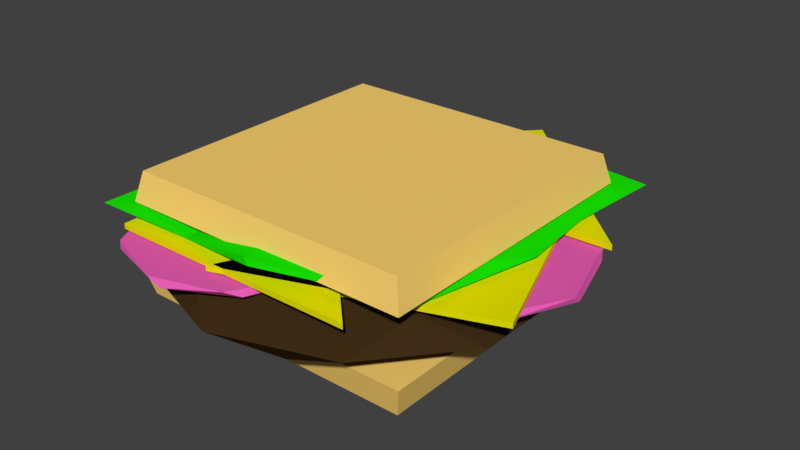 # Source: Burger.blend  (saved by Blender 2.79.0; exported with 4.5.12 LTS)
import bpy
from mathutils import Matrix  # noqa: F401  (used for matrix-valued properties, if any)

bpy.ops.wm.read_factory_settings(use_empty=True)
scene = bpy.context.scene
scene.name = 'Scene'

# ---- collections
col_collection_1 = bpy.data.collections.new('Collection 1'); scene.collection.children.link(col_collection_1)

# ---- materials (node trees are filled in below, after node groups)
mat_bread_mat = bpy.data.materials.new('Bread Mat')
mat_bread_mat.alpha_threshold = 0.0
mat_bread_mat.use_transparent_shadow = False
mat_bread_mat.diffuse_color = (1.0, 0.6626, 0.165, 1.0)
mat_bread_mat.roughness = 0.5
mat_bread_mat.line_color = (0.0, 0.0, 0.0, 1.0)
mat_onion_mat = bpy.data.materials.new('Onion Mat')
mat_onion_mat.alpha_threshold = 0.0
mat_onion_mat.use_transparent_shadow = False
mat_onion_mat.diffuse_color = (0.8, 0.1094, 0.4677, 1.0)
mat_onion_mat.roughness = 0.5
mat_cheese_mat = bpy.data.materials.new('Cheese Mat')
mat_cheese_mat.alpha_threshold = 0.0
mat_cheese_mat.use_transparent_shadow = False
mat_cheese_mat.diffuse_color = (0.8, 0.7945, 0.0, 1.0)
mat_cheese_mat.roughness = 0.5
mat_meat_mat = bpy.data.materials.new('Meat Mat')
mat_meat_mat.alpha_threshold = 0.0
mat_meat_mat.use_transparent_shadow = False
mat_meat_mat.diffuse_color = (0.04955, 0.02535, 0.008121, 1.0)
mat_meat_mat.roughness = 0.5
mat_cabbage_mat = bpy.data.materials.new('cabbage Mat')
mat_cabbage_mat.alpha_threshold = 0.0
mat_cabbage_mat.use_transparent_shadow = False
mat_cabbage_mat.diffuse_color = (0.009448, 0.8, 0.0, 1.0)
mat_cabbage_mat.roughness = 0.5

# ---- material node trees

# ---- world
world_world = bpy.data.worlds.new('World'); scene.world = world_world
world_world.color = (0.05088, 0.05088, 0.05088)
world_world.use_sun_shadow = False
world_world.sun_shadow_jitter_overblur = 0.0
world_world.cycles.sampling_method = 'MANUAL'

# ---- meshes
me_cube = bpy.data.meshes.new('Cube')
me_cube.from_pydata([(1.186, 1.156, 0.177), (1.186, -1.217, 0.177), (-1.187, -1.217, 0.177), (-1.187, 1.156, 0.177), (1.133, 1.102, 0.4079), (1.133, -1.163, 0.4079), (-1.133, -1.163, 0.4079), (-1.133, 1.102, 0.4079), (-1.187, 1.156, -0.3324), (-1.187, -1.217, -0.3324), (1.186, -1.217, -0.3324), (1.186, 1.156, -0.3324), (-1.133, 1.102, -0.5632), (-1.133, -1.163, -0.5632), (1.133, -1.163, -0.5632), (1.133, 1.102, -0.5632), (0.3425, 1.775, 0.01125), (0.06702, 1.775, 0.05573), (0.8678, 1.422, 0.01125), (0.8098, 1.525, 0.05573), (1.018, 0.8517, 0.05573), (1.023, 0.8977, 0.01125), (0.7924, 0.3959, 0.01125), (0.7069, 0.3068, 0.05573), (0.3081, 0.1416, 0.01125), (0.1846, 0.1442, 0.05573), (-0.2973, 0.3068, 0.01125), (-0.3331, 0.3361, 0.05573), (-0.5612, 0.7079, 0.01125), (-0.5945, 1.093, 0.01125), (-0.6132, 0.8977, 0.05573), (-0.4582, 1.422, 0.05573), (-0.3331, 1.574, 0.01125), (-0.327, -0.06601, 0.01125), (-0.6025, -0.06601, 0.05573), (0.1982, -0.4185, 0.01125), (0.1403, -0.3158, 0.05573), (0.3486, -0.9891, 0.05573), (0.3532, -0.9431, 0.01125), (0.1229, -1.445, 0.01125), (0.03732, -1.534, 0.05573), (-0.3615, -1.699, 0.01125), (-0.485, -1.697, 0.05573), (-0.9669, -1.534, 0.01125), (-1.003, -1.505, 0.05573), (-1.231, -1.133, 0.01125), (-1.264, -0.7473, 0.01125), (-1.283, -0.9431, 0.05573), (-1.128, -0.4185, 0.05573), (-1.003, -0.2668, 0.01125), (1.067, 0.7226, 0.01125), (0.7912, 0.7226, 0.05573), (1.592, 0.3702, 0.01125), (1.534, 0.4729, 0.05573), (1.742, -0.2004, 0.05573), (1.747, -0.1544, 0.01125), (1.517, -0.6562, 0.01125), (1.431, -0.7453, 0.05573), (1.032, -0.9105, 0.01125), (0.9088, -0.908, 0.05573), (0.4268, -0.7453, 0.01125), (0.3911, -0.716, 0.05573), (0.163, -0.3442, 0.01125), (0.1297, 0.04131, 0.01125), (0.111, -0.1544, 0.05573), (0.2659, 0.3702, 0.05573), (0.3911, 0.5218, 0.01125), (-0.532, 0.9823, 0.01125), (-0.8075, 0.9823, 0.05573), (-0.006735, 0.6298, 0.01125), (-0.06468, 0.7325, 0.05573), (0.1437, 0.0592, 0.05573), (0.1482, 0.1052, 0.01125), (-0.0821, -0.3966, 0.01125), (-0.1676, -0.4857, 0.05573), (-0.5664, -0.6509, 0.01125), (-0.6899, -0.6483, 0.05573), (-1.172, -0.4857, 0.01125), (-1.208, -0.4564, 0.05573), (-1.436, -0.08459, 0.01125), (-1.469, 0.3009, 0.01125), (-1.488, 0.1052, 0.05573), (-1.333, 0.6298, 0.05573), (-1.208, 0.7814, 0.01125), (-1.212, 0.3791, 0.1096), (-1.212, 0.3791, 0.06892), (0.1664, 1.828, 0.1096), (0.1664, 1.828, 0.06892), (1.615, 0.4489, 0.1096), (1.615, 0.4489, 0.06892), (-0.523, 1.103, 0.1096), (-1.212, 0.3791, 0.08926), (-0.523, 1.103, 0.06892), (0.1664, 1.828, 0.08926), (0.8908, 1.138, 0.1096), (0.8908, 1.138, 0.06892), (1.615, 0.4489, 0.08926), (0.2013, 0.414, 0.06892), (0.2013, 0.414, 0.1096), (0.8908, 1.138, 0.08926), (-0.523, 1.103, 0.08926), (0.9105, -1.389, 0.1096), (0.9105, -1.389, 0.06892), (-1.089, -1.395, 0.1096), (-1.089, -1.395, 0.06892), (-1.095, 0.6049, 0.1096), (-1.095, 0.6049, 0.06892), (-0.08949, -1.392, 0.1096), (0.9105, -1.389, 0.08926), (-0.08949, -1.392, 0.06892), (-1.089, -1.395, 0.08926), (-1.092, -0.3951, 0.1096), (-1.092, -0.3951, 0.06892), (-1.095, 0.6049, 0.08926), (-0.09243, -0.3922, 0.06892), (-0.09243, -0.3922, 0.1096), (-1.092, -0.3951, 0.08926), (-0.08949, -1.392, 0.08926), (0.9773, 1.128, 0.1096), (0.9773, 1.128, 0.06892), (1.66, -0.7514, 0.1096), (1.66, -0.7514, 0.06892), (-0.2193, -1.434, 0.1096), (-0.2193, -1.434, 0.06892), (1.319, 0.1885, 0.1096), (0.9773, 1.128, 0.08926), (1.319, 0.1885, 0.06892), (1.66, -0.7514, 0.08926), (0.7205, -1.093, 0.1096), (0.7205, -1.093, 0.06892), (-0.2193, -1.434, 0.08926), (0.379, -0.1531, 0.06892), (0.379, -0.1531, 0.1096), (0.7205, -1.093, 0.08926), (1.319, 0.1885, 0.08926), (-1.352, -0.5382, 0.1096), (-1.352, -0.5382, 0.06892), (-1.352, 1.462, 0.1096), (-1.352, 1.462, 0.06892), (0.6479, 1.462, 0.1096), (0.6479, 1.462, 0.06892), (-1.352, 0.4618, 0.1096), (-1.352, -0.5382, 0.08926), (-1.352, 0.4618, 0.06892), (-1.352, 1.462, 0.08926), (-0.3521, 1.462, 0.1096), (-0.3521, 1.462, 0.06892), (0.6479, 1.462, 0.08926), (-0.3521, 0.4618, 0.06892), (-0.3521, 0.4618, 0.1096), (-0.3521, 1.462, 0.08926), (-1.352, 0.4618, 0.08926), (-1.43, 0.2898, -0.1578), (0.01357, 1.362, -0.1578), (1.488, 0.3434, -0.163), (-0.8771, 1.063, -0.1474), (0.9195, 1.076, -0.147), (0.4309, -1.401, -0.3342), (1.327, -0.1672, -0.3342), (-1.02, -0.9299, -0.3342), (-1.02, 0.5955, -0.3342), (0.4309, 1.067, -0.3342), (1.462, -0.6997, -0.1754), (0.01357, -1.696, -0.1578), (0.9195, -1.41, -0.147), (-1.421, -0.6385, -0.1517), (-0.8771, -1.398, -0.1474), (1.08, -0.9299, 0.02175), (-0.371, -1.401, 0.02176), (-1.268, -0.1672, 0.02175), (-0.371, 1.067, 0.02176), (1.08, 0.5955, 0.02175), (-1.364, -1.346, 0.163), (1.113, -1.039, 0.1266), (1.355, 1.371, 0.1363), (-0.09773, 1.372, 0.2327), (1.356, -0.0436, 0.1423), (0.06919, -1.344, 0.1704), (-1.064, 1.085, 0.1732), (0.5684, 1.293, 0.2307), (-0.5882, -1.287, 0.124), (-1.364, 0.06875, 0.1554), (-1.294, -0.583, 0.189), (-0.6273, 1.23, 0.1074), (1.291, 0.5905, 0.1354), (0.04334, -1.346, 0.2256), (0.6122, -1.199, 0.2329), (-0.05515, 1.371, 0.1822), (-1.294, -0.5825, 0.138), (0.5437, -1.217, 0.1806), (-0.6069, 0.2132, 0.1479), (0.5882, 1.294, 0.181)], [], [(0, 1, 2, 3), (4, 7, 6, 5), (0, 4, 5, 1), (1, 5, 6, 2), (2, 6, 7, 3), (4, 0, 3, 7), (8, 9, 10, 11), (12, 15, 14, 13), (8, 12, 13, 9), (9, 13, 14, 10), (10, 14, 15, 11), (12, 8, 11, 15), (19, 18, 16), (23, 24, 22), (30, 29, 28), (31, 32, 29), (17, 16, 32), (17, 19, 16), (21, 18, 19, 20), (22, 21, 20, 23), (26, 24, 25, 27), (23, 25, 24), (28, 26, 27, 30), (30, 31, 29), (31, 17, 32), (31, 30, 27, 25, 23, 20, 19, 17), (21, 22, 24, 26, 28, 29, 32, 16, 18), (36, 35, 33), (40, 41, 39), (47, 46, 45), (48, 49, 46), (34, 33, 49), (34, 36, 33), (38, 35, 36, 37), (39, 38, 37, 40), (43, 41, 42, 44), (40, 42, 41), (45, 43, 44, 47), (47, 48, 46), (48, 34, 49), (48, 47, 44, 42, 40, 37, 36, 34), (38, 39, 41, 43, 45, 46, 49, 33, 35), (53, 52, 50), (57, 58, 56), (64, 63, 62), (65, 66, 63), (51, 50, 66), (51, 53, 50), (55, 52, 53, 54), (56, 55, 54, 57), (60, 58, 59, 61), (57, 59, 58), (62, 60, 61, 64), (64, 65, 63), (65, 51, 66), (65, 64, 61, 59, 57, 54, 53, 51), (55, 56, 58, 60, 62, 63, 66, 50, 52), (70, 69, 67), (74, 75, 73), (81, 80, 79), (82, 83, 80), (68, 67, 83), (68, 70, 67), (72, 69, 70, 71), (73, 72, 71, 74), (77, 75, 76, 78), (74, 76, 75), (79, 77, 78, 81), (81, 82, 80), (82, 68, 83), (82, 81, 78, 76, 74, 71, 70, 68), (72, 73, 75, 77, 79, 80, 83, 67, 69), (100, 92, 87, 93), (99, 95, 89, 96), (89, 97, 98, 88), (84, 98, 97, 85), (95, 87, 92, 97), (85, 97, 92), (86, 94, 98, 90), (89, 95, 97), (94, 99, 96, 88), (86, 93, 99, 94), (93, 87, 95, 99), (90, 100, 93, 86), (84, 91, 100, 90), (91, 85, 92, 100), (94, 88, 98), (90, 98, 84), (117, 109, 104, 110), (116, 112, 106, 113), (106, 114, 115, 105), (101, 115, 114, 102), (112, 104, 109, 114), (102, 114, 109), (103, 111, 115, 107), (106, 112, 114), (111, 116, 113, 105), (103, 110, 116, 111), (110, 104, 112, 116), (107, 117, 110, 103), (101, 108, 117, 107), (108, 102, 109, 117), (111, 105, 115), (107, 115, 101), (134, 126, 121, 127), (133, 129, 123, 130), (123, 131, 132, 122), (118, 132, 131, 119), (129, 121, 126, 131), (119, 131, 126), (120, 128, 132, 124), (123, 129, 131), (128, 133, 130, 122), (120, 127, 133, 128), (127, 121, 129, 133), (124, 134, 127, 120), (118, 125, 134, 124), (125, 119, 126, 134), (128, 122, 132), (124, 132, 118), (151, 143, 138, 144), (150, 146, 140, 147), (140, 148, 149, 139), (135, 149, 148, 136), (146, 138, 143, 148), (136, 148, 143), (137, 145, 149, 141), (140, 146, 148), (145, 150, 147, 139), (137, 144, 150, 145), (144, 138, 146, 150), (141, 151, 144, 137), (135, 142, 151, 141), (142, 136, 143, 151), (145, 139, 149), (141, 149, 135), (152, 159, 165), (153, 160, 155), (154, 161, 156), (154, 156, 171), (153, 170, 156), (153, 155, 170), (152, 169, 155), (152, 165, 169), (165, 166, 169), (166, 163, 168), (163, 164, 168), (164, 162, 167), (162, 154, 167), (156, 161, 153), (155, 160, 152), (165, 159, 166), (159, 163, 166), (163, 157, 164), (157, 162, 164), (162, 158, 154), (158, 162, 157, 163, 159, 152, 160, 153, 161, 154), (168, 164, 167, 154, 171, 156, 170, 155, 169, 166), (179, 174, 191), (179, 175, 186), (177, 180, 183), (172, 182, 188), (189, 177, 187), (178, 183, 181), (183, 188, 181), (178, 190, 183), (179, 184, 174), (186, 173, 176), (175, 190, 185), (184, 189, 191, 174), (178, 181, 190), (187, 177, 183), (184, 176, 189), (189, 185, 177), (183, 175, 187), (188, 182, 181), (189, 186, 185), (173, 186, 189), (177, 185, 180), (191, 189, 187), (180, 172, 188, 183), (186, 176, 184, 179), (183, 190, 175), (180, 190, 182, 172), (191, 187, 175, 179), (186, 175, 185), (185, 190, 180), (190, 181, 182), (189, 176, 173)])
me_cube.polygons.foreach_set('material_index', [0, 0, 0, 0, 0, 0, 0, 0, 0, 0, 0, 0, 1, 1, 1, 1, 1, 1, 1, 1, 1, 1, 1, 1, 1, 1, 1, 1, 1, 1, 1, 1, 1, 1, 1, 1, 1, 1, 1, 1, 1, 1, 1, 1, 1, 1, 1, 1, 1, 1, 1, 1, 1, 1, 1, 1, 1, 1, 1, 1, 1, 1, 1, 1, 1, 1, 1, 1, 1, 1, 1, 1, 2, 2, 2, 2, 2, 2, 2, 2, 2, 2, 2, 2, 2, 2, 2, 2, 2, 2, 2, 2, 2, 2, 2, 2, 2, 2, 2, 2, 2, 2, 2, 2, 2, 2, 2, 2, 2, 2, 2, 2, 2, 2, 2, 2, 2, 2, 2, 2, 2, 2, 2, 2, 2, 2, 2, 2, 2, 2, 2, 2, 2, 2, 2, 2, 3, 3, 3, 3, 3, 3, 3, 3, 3, 3, 3, 3, 3, 3, 3, 3, 3, 3, 3, 3, 3, 3, 4, 4, 4, 4, 4, 4, 4, 4, 4, 4, 4, 4, 4, 4, 4, 4, 4, 4, 4, 4, 4, 4, 4, 4, 4, 4, 4, 4, 4, 4, 4])
me_cube.materials.append(mat_bread_mat)
me_cube.materials.append(mat_onion_mat)
me_cube.materials.append(mat_cheese_mat)
me_cube.materials.append(mat_meat_mat)
me_cube.materials.append(mat_cabbage_mat)
me_cube.use_remesh_preserve_volume = False
me_cube.use_remesh_preserve_attributes = False
me_cube.use_mirror_vertex_groups = False
me_cube.update()

# ---- objects
ob_cube = bpy.data.objects.new('Cube', me_cube)

# ---- transforms, parenting, visibility, modifiers, constraints
ob_cube.location = (0.0002029, 0.03043, 0.6224)
ob_cube.lock_rotations_4d = False
ob_cube.empty_display_type = 'ARROWS'
ob_cube.lineart.crease_threshold = 0.0

# ---- collection membership
col_collection_1.objects.link(ob_cube)

# ---- scene / render settings (as saved in the file)
scene.frame_start = 1; scene.frame_end = 250; scene.frame_set(2)
scene.render.engine = 'BLENDER_EEVEE_NEXT'
scene.render.resolution_percentage = 50
scene.render.dither_intensity = 0.0
scene.cycles.use_denoising = False
scene.cycles.samples = 128
scene.cycles.sampling_pattern = 'TABULATED_SOBOL'
scene.cycles.use_adaptive_sampling = False
scene.cycles.use_light_tree = False
scene.cycles.blur_glossy = 0.0
scene.cycles.sample_clamp_indirect = 0.0
scene.view_settings.view_transform = 'Standard'
bpy.context.view_layer.update()

# ---- added for rendering (the .blend has no active camera and no usable light): camera, sun
cam_auto = bpy.data.cameras.new('AutoCamera')
cam_auto.lens = 50.0
cam_auto.sensor_width = 36.0
cam_auto.clip_end = 1000.0
ob_auto_camera = bpy.data.objects.new('AutoCamera', cam_auto)
scene.collection.objects.link(ob_auto_camera)
ob_auto_camera.location = (4.64777, -5.32681, 4.15906)
ob_auto_camera.rotation_euler = (1.09748, -7.21219e-08, 0.694738)
scene.camera = ob_auto_camera
light_auto_sun = bpy.data.lights.new('AutoSun', 'SUN')
light_auto_sun.energy = 3.0
light_auto_sun.angle = 0.0523599
ob_auto_sun = bpy.data.objects.new('AutoSun', light_auto_sun)
scene.collection.objects.link(ob_auto_sun)
ob_auto_sun.rotation_euler = (0.872665, 0.174533, 0.523599)
bpy.context.view_layer.update()
